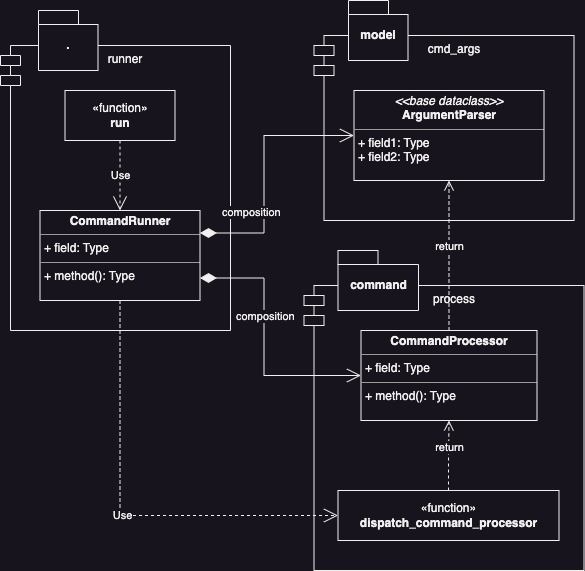

The diagram above was exported from draw.io. Its source (the exported page's mxGraphModel, read from the mxfile embedded in the PNG):
<mxGraphModel dx="1194" dy="798" grid="1" gridSize="10" guides="1" tooltips="1" connect="1" arrows="1" fold="1" page="1" pageScale="1" pageWidth="827" pageHeight="1169" math="0" shadow="0">
  <root>
    <mxCell id="0" />
    <mxCell id="1" parent="0" />
    <mxCell id="7wbPH1iP-_cgRaRNX88w-9" value="process" style="shape=module;align=left;spacingLeft=20;align=center;verticalAlign=top;whiteSpace=wrap;html=1;" parent="1" vertex="1">
      <mxGeometry x="425.5" y="695" width="280" height="285" as="geometry" />
    </mxCell>
    <mxCell id="7wbPH1iP-_cgRaRNX88w-10" value="command" style="shape=folder;fontStyle=1;spacingTop=10;tabWidth=40;tabHeight=14;tabPosition=left;html=1;whiteSpace=wrap;" parent="1" vertex="1">
      <mxGeometry x="459.5" y="660" width="80.5" height="60" as="geometry" />
    </mxCell>
    <mxCell id="7wbPH1iP-_cgRaRNX88w-7" value="cmd_args" style="shape=module;align=left;spacingLeft=20;align=center;verticalAlign=top;whiteSpace=wrap;html=1;" parent="1" vertex="1">
      <mxGeometry x="435.5" y="445" width="260" height="185" as="geometry" />
    </mxCell>
    <mxCell id="7wbPH1iP-_cgRaRNX88w-8" value="model" style="shape=folder;fontStyle=1;spacingTop=10;tabWidth=40;tabHeight=14;tabPosition=left;html=1;whiteSpace=wrap;" parent="1" vertex="1">
      <mxGeometry x="470" y="410" width="59.5" height="60" as="geometry" />
    </mxCell>
    <mxCell id="7wbPH1iP-_cgRaRNX88w-1" value="runner" style="shape=module;align=left;spacingLeft=20;align=center;verticalAlign=top;whiteSpace=wrap;html=1;" parent="1" vertex="1">
      <mxGeometry x="122" y="455" width="230" height="285" as="geometry" />
    </mxCell>
    <mxCell id="7wbPH1iP-_cgRaRNX88w-2" value="." style="shape=folder;fontStyle=1;spacingTop=10;tabWidth=40;tabHeight=14;tabPosition=left;html=1;whiteSpace=wrap;" parent="1" vertex="1">
      <mxGeometry x="160" y="420" width="59.5" height="60" as="geometry" />
    </mxCell>
    <mxCell id="aYG4QLYhI3Y2uRrKGl0N-1" value="«function»&lt;br&gt;&lt;b&gt;run&lt;/b&gt;" style="html=1;whiteSpace=wrap;" parent="1" vertex="1">
      <mxGeometry x="186.5" y="500" width="110" height="50" as="geometry" />
    </mxCell>
    <mxCell id="aYG4QLYhI3Y2uRrKGl0N-2" value="&lt;p style=&quot;margin:0px;margin-top:4px;text-align:center;&quot;&gt;&lt;b&gt;CommandRunner&lt;/b&gt;&lt;/p&gt;&lt;hr size=&quot;1&quot;&gt;&lt;p style=&quot;margin:0px;margin-left:4px;&quot;&gt;+ field: Type&lt;/p&gt;&lt;hr size=&quot;1&quot;&gt;&lt;p style=&quot;margin:0px;margin-left:4px;&quot;&gt;+ method(): Type&lt;/p&gt;" style="verticalAlign=top;align=left;overflow=fill;fontSize=12;fontFamily=Helvetica;html=1;whiteSpace=wrap;" parent="1" vertex="1">
      <mxGeometry x="161.5" y="620" width="160" height="90" as="geometry" />
    </mxCell>
    <mxCell id="WWGk0RvJTKJ925r650KH-1" value="&lt;p style=&quot;margin:0px;margin-top:4px;text-align:center;&quot;&gt;&lt;b&gt;CommandProcessor&lt;/b&gt;&lt;/p&gt;&lt;hr size=&quot;1&quot;&gt;&lt;p style=&quot;margin:0px;margin-left:4px;&quot;&gt;+ field: Type&lt;/p&gt;&lt;hr size=&quot;1&quot;&gt;&lt;p style=&quot;margin:0px;margin-left:4px;&quot;&gt;+ method(): Type&lt;/p&gt;" style="verticalAlign=top;align=left;overflow=fill;fontSize=12;fontFamily=Helvetica;html=1;whiteSpace=wrap;" parent="1" vertex="1">
      <mxGeometry x="482.5" y="740" width="176" height="90" as="geometry" />
    </mxCell>
    <mxCell id="WWGk0RvJTKJ925r650KH-2" value="&lt;p style=&quot;margin:0px;margin-top:4px;text-align:center;&quot;&gt;&lt;i&gt;&amp;lt;&amp;lt;base dataclass&amp;gt;&amp;gt;&lt;/i&gt;&lt;br&gt;&lt;b&gt;ArgumentParser&lt;/b&gt;&lt;/p&gt;&lt;hr size=&quot;1&quot;&gt;&lt;p style=&quot;margin:0px;margin-left:4px;&quot;&gt;+ field1: Type&lt;br&gt;+ field2: Type&lt;/p&gt;" style="verticalAlign=top;align=left;overflow=fill;fontSize=12;fontFamily=Helvetica;html=1;whiteSpace=wrap;" parent="1" vertex="1">
      <mxGeometry x="475.5" y="500" width="190" height="90" as="geometry" />
    </mxCell>
    <mxCell id="WWGk0RvJTKJ925r650KH-3" value="Use" style="endArrow=open;endSize=12;dashed=1;html=1;rounded=0;exitX=0.5;exitY=1;exitDx=0;exitDy=0;entryX=0.5;entryY=0;entryDx=0;entryDy=0;" parent="1" source="aYG4QLYhI3Y2uRrKGl0N-1" target="aYG4QLYhI3Y2uRrKGl0N-2" edge="1">
      <mxGeometry width="160" relative="1" as="geometry">
        <mxPoint x="157.5" y="610" as="sourcePoint" />
        <mxPoint x="317.5" y="610" as="targetPoint" />
        <mxPoint as="offset" />
      </mxGeometry>
    </mxCell>
    <mxCell id="q-4J65tiEZw68yO2rrA_-1" value="composition" style="endArrow=open;html=1;endSize=12;startArrow=diamondThin;startSize=14;startFill=1;edgeStyle=orthogonalEdgeStyle;align=left;verticalAlign=bottom;rounded=0;exitX=1;exitY=0.75;exitDx=0;exitDy=0;entryX=0;entryY=0.5;entryDx=0;entryDy=0;" parent="1" source="aYG4QLYhI3Y2uRrKGl0N-2" target="WWGk0RvJTKJ925r650KH-1" edge="1">
      <mxGeometry x="-0.1444" y="-30" relative="1" as="geometry">
        <mxPoint x="987.5" y="450" as="sourcePoint" />
        <mxPoint x="1127.5" y="485" as="targetPoint" />
        <Array as="points">
          <mxPoint x="385.5" y="688" />
          <mxPoint x="385.5" y="785" />
        </Array>
        <mxPoint as="offset" />
      </mxGeometry>
    </mxCell>
    <mxCell id="q-4J65tiEZw68yO2rrA_-2" value="composition" style="endArrow=open;html=1;endSize=12;startArrow=diamondThin;startSize=14;startFill=1;edgeStyle=orthogonalEdgeStyle;align=left;verticalAlign=bottom;rounded=0;exitX=1;exitY=0.25;exitDx=0;exitDy=0;entryX=0;entryY=0.5;entryDx=0;entryDy=0;" parent="1" source="aYG4QLYhI3Y2uRrKGl0N-2" target="WWGk0RvJTKJ925r650KH-2" edge="1">
      <mxGeometry x="-0.8428" y="13" relative="1" as="geometry">
        <mxPoint x="331.5" y="675" as="sourcePoint" />
        <mxPoint x="417.5" y="675" as="targetPoint" />
        <Array as="points">
          <mxPoint x="385.5" y="643" />
          <mxPoint x="385.5" y="545" />
        </Array>
        <mxPoint y="1" as="offset" />
      </mxGeometry>
    </mxCell>
    <mxCell id="q-4J65tiEZw68yO2rrA_-4" value="return" style="html=1;verticalAlign=bottom;endArrow=open;dashed=1;endSize=8;edgeStyle=elbowEdgeStyle;elbow=vertical;curved=0;rounded=0;exitX=0.5;exitY=0;exitDx=0;exitDy=0;entryX=0.5;entryY=1;entryDx=0;entryDy=0;" parent="1" source="WWGk0RvJTKJ925r650KH-1" target="WWGk0RvJTKJ925r650KH-2" edge="1">
      <mxGeometry relative="1" as="geometry">
        <mxPoint x="567.5" y="610" as="sourcePoint" />
        <mxPoint x="487.5" y="610" as="targetPoint" />
      </mxGeometry>
    </mxCell>
    <mxCell id="q-4J65tiEZw68yO2rrA_-5" value="«function»&lt;br&gt;&lt;b&gt;dispatch_command_processor&lt;/b&gt;" style="html=1;whiteSpace=wrap;" parent="1" vertex="1">
      <mxGeometry x="459.5" y="900" width="221" height="50" as="geometry" />
    </mxCell>
    <mxCell id="q-4J65tiEZw68yO2rrA_-6" value="Use" style="endArrow=open;endSize=12;dashed=1;html=1;rounded=0;exitX=0.5;exitY=1;exitDx=0;exitDy=0;entryX=0;entryY=0.5;entryDx=0;entryDy=0;" parent="1" source="aYG4QLYhI3Y2uRrKGl0N-2" target="q-4J65tiEZw68yO2rrA_-5" edge="1">
      <mxGeometry width="160" relative="1" as="geometry">
        <mxPoint x="241" y="770" as="sourcePoint" />
        <mxPoint x="241" y="840" as="targetPoint" />
        <mxPoint as="offset" />
        <Array as="points">
          <mxPoint x="241.5" y="925" />
        </Array>
      </mxGeometry>
    </mxCell>
    <mxCell id="q-4J65tiEZw68yO2rrA_-7" value="return" style="html=1;verticalAlign=bottom;endArrow=open;dashed=1;endSize=8;edgeStyle=elbowEdgeStyle;elbow=vertical;curved=0;rounded=0;exitX=0.5;exitY=0;exitDx=0;exitDy=0;entryX=0.5;entryY=1;entryDx=0;entryDy=0;" parent="1" source="q-4J65tiEZw68yO2rrA_-5" target="WWGk0RvJTKJ925r650KH-1" edge="1">
      <mxGeometry relative="1" as="geometry">
        <mxPoint x="512.5" y="750" as="sourcePoint" />
        <mxPoint x="512.5" y="600" as="targetPoint" />
        <Array as="points">
          <mxPoint x="575.5" y="870" />
        </Array>
      </mxGeometry>
    </mxCell>
  </root>
</mxGraphModel>